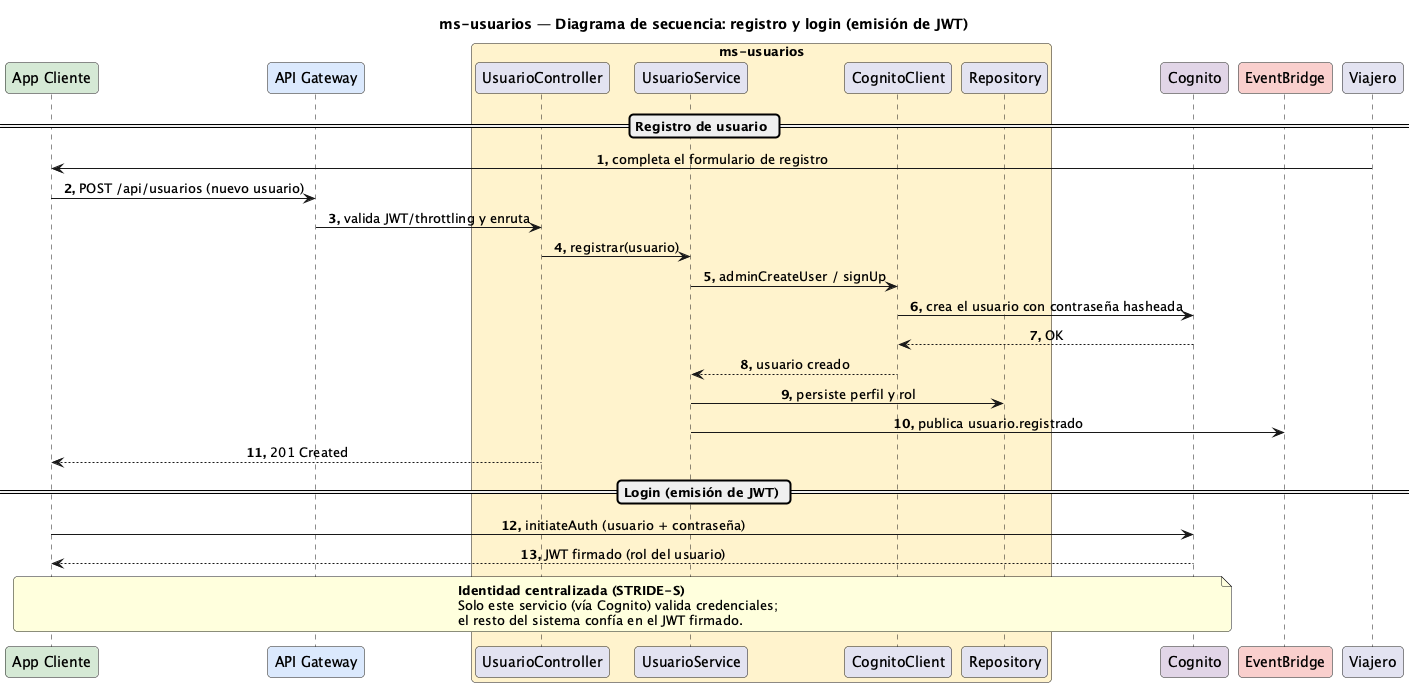

The diagram above was rendered by PlantUML. Its source (embedded in the PNG):
@startuml Secuencia-Usuario
title ms-usuarios — Diagrama de secuencia: registro y login (emisión de JWT)

skinparam responseMessageBelowArrow true
skinparam maxMessageSize 320
skinparam sequenceMessageAlignment center
skinparam roundCorner 8
autonumber "<b>0."

participant "App Cliente" as app #D5E8D4
participant "API Gateway" as gw #DAE8FC
box "ms-usuarios" #FFF2CC
  participant "UsuarioController" as rest
  participant "UsuarioService" as svc
  participant "CognitoClient" as cog
  participant "Repository" as repo
end box
participant "Cognito" as idp #E1D5E7
participant "EventBridge" as ev #F8CECC

== Registro de usuario ==
"Viajero" -> app : completa el formulario de registro
app -> gw : POST /api/usuarios (nuevo usuario)
gw -> rest : valida JWT/throttling y enruta
rest -> svc : registrar(usuario)
svc -> cog : adminCreateUser / signUp
cog -> idp : crea el usuario con contraseña hasheada
idp --> cog : OK
cog --> svc : usuario creado
svc -> repo : persiste perfil y rol
svc -> ev : publica usuario.registrado
rest --> app : 201 Created

== Login (emisión de JWT) ==
app -> idp : initiateAuth (usuario + contraseña)
idp --> app : JWT firmado (rol del usuario)
note over app, idp
  <b>Identidad centralizada (STRIDE-S)</b>
  Solo este servicio (vía Cognito) valida credenciales;
  el resto del sistema confía en el JWT firmado.
end note

@enduml